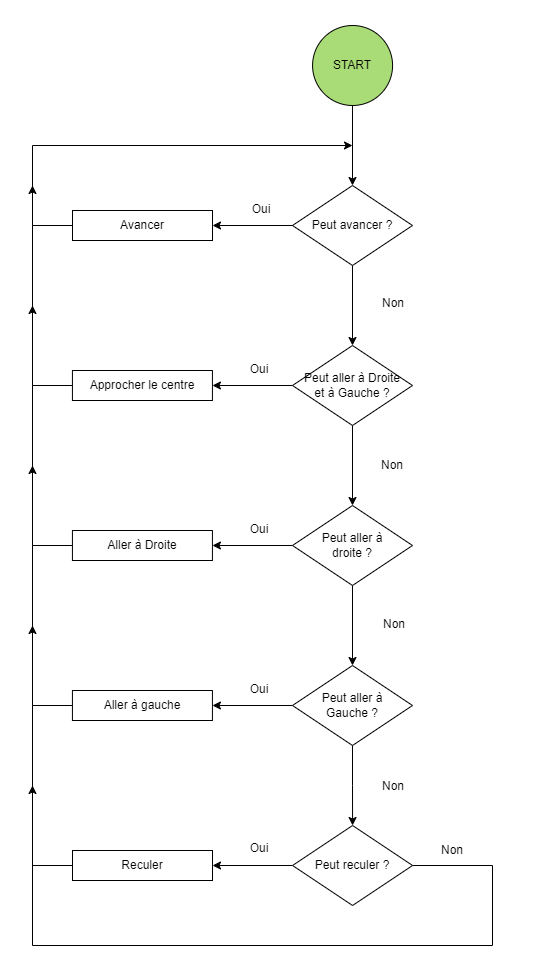

The diagram above was exported from draw.io. Its source (the exported page's mxGraphModel, read from the mxfile embedded in the PNG):
<mxGraphModel dx="1886" dy="606" grid="1" gridSize="10" guides="1" tooltips="1" connect="1" arrows="1" fold="1" page="1" pageScale="1" pageWidth="850" pageHeight="1100" math="0" shadow="0">
  <root>
    <mxCell id="0" />
    <mxCell id="1" parent="0" />
    <mxCell id="2" value="START" style="ellipse;whiteSpace=wrap;html=1;fillColor=#a9dc76;" parent="1" vertex="1" connectable="0">
      <mxGeometry x="-389.93" y="90" width="80" height="80" as="geometry" />
    </mxCell>
    <mxCell id="lx2DLLhiZAJ4EACYypG2-30" style="edgeStyle=orthogonalEdgeStyle;rounded=0;orthogonalLoop=1;jettySize=auto;html=1;exitX=0;exitY=0.5;exitDx=0;exitDy=0;" parent="1" source="QPq4RUjLhZW1vZ7lkCmQ-4" edge="1">
      <mxGeometry relative="1" as="geometry">
        <mxPoint x="-670" y="250" as="targetPoint" />
        <Array as="points">
          <mxPoint x="-670" y="450" />
          <mxPoint x="-670" y="290" />
        </Array>
      </mxGeometry>
    </mxCell>
    <mxCell id="QPq4RUjLhZW1vZ7lkCmQ-4" value="Approcher le centre" style="text;whiteSpace=wrap;strokeColor=default;align=center;verticalAlign=middle;" parent="1" vertex="1">
      <mxGeometry x="-630.07" y="435" width="140" height="30" as="geometry" />
    </mxCell>
    <mxCell id="qtkTY8LqPuS8JdvmdI7l-3" style="edgeStyle=orthogonalEdgeStyle;rounded=0;orthogonalLoop=1;jettySize=auto;html=1;exitX=0.5;exitY=0;exitDx=0;exitDy=0;startArrow=classic;startFill=1;endArrow=none;endFill=0;" parent="1" source="qtkTY8LqPuS8JdvmdI7l-2" edge="1">
      <mxGeometry relative="1" as="geometry">
        <mxPoint x="-350" y="170" as="targetPoint" />
      </mxGeometry>
    </mxCell>
    <mxCell id="lx2DLLhiZAJ4EACYypG2-14" style="edgeStyle=orthogonalEdgeStyle;rounded=0;orthogonalLoop=1;jettySize=auto;html=1;exitX=0.5;exitY=1;exitDx=0;exitDy=0;entryX=0.5;entryY=0;entryDx=0;entryDy=0;" parent="1" source="qtkTY8LqPuS8JdvmdI7l-2" target="lx2DLLhiZAJ4EACYypG2-3" edge="1">
      <mxGeometry relative="1" as="geometry" />
    </mxCell>
    <mxCell id="qtkTY8LqPuS8JdvmdI7l-2" value="Peut avancer ?" style="rhombus;whiteSpace=wrap;html=1;" parent="1" vertex="1">
      <mxGeometry x="-410" y="250" width="120" height="80" as="geometry" />
    </mxCell>
    <mxCell id="lx2DLLhiZAJ4EACYypG2-22" style="edgeStyle=orthogonalEdgeStyle;rounded=0;orthogonalLoop=1;jettySize=auto;html=1;exitX=0;exitY=0.5;exitDx=0;exitDy=0;entryX=1;entryY=0.5;entryDx=0;entryDy=0;" parent="1" source="qtkTY8LqPuS8JdvmdI7l-2" target="lx2DLLhiZAJ4EACYypG2-2" edge="1">
      <mxGeometry relative="1" as="geometry">
        <Array as="points" />
      </mxGeometry>
    </mxCell>
    <mxCell id="qtkTY8LqPuS8JdvmdI7l-7" value="Non" style="text;whiteSpace=wrap;strokeColor=none;align=center;verticalAlign=middle;" parent="1" vertex="1">
      <mxGeometry x="-378.93" y="353" width="140" height="30" as="geometry" />
    </mxCell>
    <mxCell id="lx2DLLhiZAJ4EACYypG2-29" style="edgeStyle=orthogonalEdgeStyle;rounded=0;orthogonalLoop=1;jettySize=auto;html=1;exitX=0;exitY=0.5;exitDx=0;exitDy=0;" parent="1" source="lx2DLLhiZAJ4EACYypG2-2" edge="1">
      <mxGeometry relative="1" as="geometry">
        <mxPoint x="-350" y="210" as="targetPoint" />
        <Array as="points">
          <mxPoint x="-670" y="290" />
          <mxPoint x="-670" y="210" />
        </Array>
      </mxGeometry>
    </mxCell>
    <mxCell id="lx2DLLhiZAJ4EACYypG2-2" value="Avancer" style="text;whiteSpace=wrap;strokeColor=default;align=center;verticalAlign=middle;" parent="1" vertex="1">
      <mxGeometry x="-630" y="275" width="140" height="30" as="geometry" />
    </mxCell>
    <mxCell id="lx2DLLhiZAJ4EACYypG2-16" style="edgeStyle=orthogonalEdgeStyle;rounded=0;orthogonalLoop=1;jettySize=auto;html=1;exitX=0.5;exitY=1;exitDx=0;exitDy=0;entryX=0.5;entryY=0;entryDx=0;entryDy=0;" parent="1" source="lx2DLLhiZAJ4EACYypG2-3" target="lx2DLLhiZAJ4EACYypG2-5" edge="1">
      <mxGeometry relative="1" as="geometry" />
    </mxCell>
    <mxCell id="lx2DLLhiZAJ4EACYypG2-23" style="edgeStyle=orthogonalEdgeStyle;rounded=0;orthogonalLoop=1;jettySize=auto;html=1;exitX=0;exitY=0.5;exitDx=0;exitDy=0;entryX=1;entryY=0.5;entryDx=0;entryDy=0;" parent="1" source="lx2DLLhiZAJ4EACYypG2-3" target="QPq4RUjLhZW1vZ7lkCmQ-4" edge="1">
      <mxGeometry relative="1" as="geometry" />
    </mxCell>
    <mxCell id="lx2DLLhiZAJ4EACYypG2-3" value="Peut aller à Droite&lt;br&gt;et à&amp;nbsp;Gauche ?" style="rhombus;whiteSpace=wrap;html=1;" parent="1" vertex="1">
      <mxGeometry x="-410" y="410" width="120" height="80" as="geometry" />
    </mxCell>
    <mxCell id="lx2DLLhiZAJ4EACYypG2-31" style="edgeStyle=orthogonalEdgeStyle;rounded=0;orthogonalLoop=1;jettySize=auto;html=1;exitX=0;exitY=0.5;exitDx=0;exitDy=0;" parent="1" source="lx2DLLhiZAJ4EACYypG2-4" edge="1">
      <mxGeometry relative="1" as="geometry">
        <mxPoint x="-670" y="370" as="targetPoint" />
        <Array as="points">
          <mxPoint x="-670" y="610" />
          <mxPoint x="-670" y="450" />
        </Array>
      </mxGeometry>
    </mxCell>
    <mxCell id="lx2DLLhiZAJ4EACYypG2-4" value="Aller à Droite" style="text;whiteSpace=wrap;strokeColor=default;align=center;verticalAlign=middle;" parent="1" vertex="1">
      <mxGeometry x="-630.07" y="595" width="140" height="30" as="geometry" />
    </mxCell>
    <mxCell id="lx2DLLhiZAJ4EACYypG2-19" style="edgeStyle=orthogonalEdgeStyle;rounded=0;orthogonalLoop=1;jettySize=auto;html=1;exitX=0.5;exitY=1;exitDx=0;exitDy=0;entryX=0.5;entryY=0;entryDx=0;entryDy=0;" parent="1" source="lx2DLLhiZAJ4EACYypG2-5" target="lx2DLLhiZAJ4EACYypG2-7" edge="1">
      <mxGeometry relative="1" as="geometry" />
    </mxCell>
    <mxCell id="lx2DLLhiZAJ4EACYypG2-24" value="" style="edgeStyle=orthogonalEdgeStyle;rounded=0;orthogonalLoop=1;jettySize=auto;html=1;" parent="1" source="lx2DLLhiZAJ4EACYypG2-5" target="lx2DLLhiZAJ4EACYypG2-4" edge="1">
      <mxGeometry relative="1" as="geometry" />
    </mxCell>
    <mxCell id="lx2DLLhiZAJ4EACYypG2-5" value="Peut aller à &lt;br&gt;droite ?" style="rhombus;whiteSpace=wrap;html=1;" parent="1" vertex="1">
      <mxGeometry x="-410" y="570" width="120" height="80" as="geometry" />
    </mxCell>
    <mxCell id="lx2DLLhiZAJ4EACYypG2-32" style="edgeStyle=orthogonalEdgeStyle;rounded=0;orthogonalLoop=1;jettySize=auto;html=1;exitX=0;exitY=0.5;exitDx=0;exitDy=0;" parent="1" source="lx2DLLhiZAJ4EACYypG2-6" edge="1">
      <mxGeometry relative="1" as="geometry">
        <mxPoint x="-670" y="530" as="targetPoint" />
        <Array as="points">
          <mxPoint x="-670" y="770" />
          <mxPoint x="-670" y="610" />
        </Array>
      </mxGeometry>
    </mxCell>
    <mxCell id="lx2DLLhiZAJ4EACYypG2-6" value="Aller à gauche" style="text;whiteSpace=wrap;strokeColor=default;align=center;verticalAlign=middle;" parent="1" vertex="1">
      <mxGeometry x="-630.07" y="755" width="140" height="30" as="geometry" />
    </mxCell>
    <mxCell id="lx2DLLhiZAJ4EACYypG2-20" style="edgeStyle=orthogonalEdgeStyle;rounded=0;orthogonalLoop=1;jettySize=auto;html=1;exitX=0.5;exitY=1;exitDx=0;exitDy=0;entryX=0.5;entryY=0;entryDx=0;entryDy=0;" parent="1" source="lx2DLLhiZAJ4EACYypG2-7" target="lx2DLLhiZAJ4EACYypG2-9" edge="1">
      <mxGeometry relative="1" as="geometry" />
    </mxCell>
    <mxCell id="lx2DLLhiZAJ4EACYypG2-25" value="" style="edgeStyle=orthogonalEdgeStyle;rounded=0;orthogonalLoop=1;jettySize=auto;html=1;" parent="1" source="lx2DLLhiZAJ4EACYypG2-7" target="lx2DLLhiZAJ4EACYypG2-6" edge="1">
      <mxGeometry relative="1" as="geometry" />
    </mxCell>
    <mxCell id="lx2DLLhiZAJ4EACYypG2-7" value="Peut aller à&lt;br&gt;Gauche ?" style="rhombus;whiteSpace=wrap;html=1;" parent="1" vertex="1">
      <mxGeometry x="-410" y="730" width="120" height="80" as="geometry" />
    </mxCell>
    <mxCell id="lx2DLLhiZAJ4EACYypG2-33" style="edgeStyle=orthogonalEdgeStyle;rounded=0;orthogonalLoop=1;jettySize=auto;html=1;exitX=0;exitY=0.5;exitDx=0;exitDy=0;" parent="1" source="lx2DLLhiZAJ4EACYypG2-8" edge="1">
      <mxGeometry relative="1" as="geometry">
        <mxPoint x="-670" y="690" as="targetPoint" />
        <Array as="points">
          <mxPoint x="-670" y="930" />
          <mxPoint x="-670" y="770" />
        </Array>
      </mxGeometry>
    </mxCell>
    <mxCell id="lx2DLLhiZAJ4EACYypG2-8" value="Reculer" style="text;whiteSpace=wrap;strokeColor=default;align=center;verticalAlign=middle;" parent="1" vertex="1">
      <mxGeometry x="-630" y="915" width="140" height="30" as="geometry" />
    </mxCell>
    <mxCell id="lx2DLLhiZAJ4EACYypG2-21" style="edgeStyle=orthogonalEdgeStyle;rounded=0;orthogonalLoop=1;jettySize=auto;html=1;exitX=0;exitY=0.5;exitDx=0;exitDy=0;entryX=1;entryY=0.5;entryDx=0;entryDy=0;" parent="1" source="lx2DLLhiZAJ4EACYypG2-9" target="lx2DLLhiZAJ4EACYypG2-8" edge="1">
      <mxGeometry relative="1" as="geometry" />
    </mxCell>
    <mxCell id="lx2DLLhiZAJ4EACYypG2-27" style="edgeStyle=orthogonalEdgeStyle;rounded=0;orthogonalLoop=1;jettySize=auto;html=1;exitX=1;exitY=0.5;exitDx=0;exitDy=0;" parent="1" source="lx2DLLhiZAJ4EACYypG2-9" edge="1">
      <mxGeometry relative="1" as="geometry">
        <mxPoint x="-670" y="850" as="targetPoint" />
        <Array as="points">
          <mxPoint x="-210" y="930" />
          <mxPoint x="-210" y="1010" />
          <mxPoint x="-670" y="1010" />
        </Array>
      </mxGeometry>
    </mxCell>
    <mxCell id="lx2DLLhiZAJ4EACYypG2-9" value="Peut reculer ?" style="rhombus;whiteSpace=wrap;html=1;" parent="1" vertex="1">
      <mxGeometry x="-409.93" y="890" width="120" height="80" as="geometry" />
    </mxCell>
    <mxCell id="lx2DLLhiZAJ4EACYypG2-10" value="Oui" style="text;whiteSpace=wrap;strokeColor=none;align=center;verticalAlign=middle;" parent="1" vertex="1">
      <mxGeometry x="-513" y="419" width="140" height="30" as="geometry" />
    </mxCell>
    <mxCell id="lx2DLLhiZAJ4EACYypG2-11" value="Oui" style="text;whiteSpace=wrap;strokeColor=none;align=center;verticalAlign=middle;" parent="1" vertex="1">
      <mxGeometry x="-513" y="579" width="140" height="30" as="geometry" />
    </mxCell>
    <mxCell id="lx2DLLhiZAJ4EACYypG2-12" value="Oui" style="text;whiteSpace=wrap;strokeColor=none;align=center;verticalAlign=middle;" parent="1" vertex="1">
      <mxGeometry x="-513" y="739" width="140" height="30" as="geometry" />
    </mxCell>
    <mxCell id="lx2DLLhiZAJ4EACYypG2-13" value="Oui" style="text;whiteSpace=wrap;strokeColor=none;align=center;verticalAlign=middle;" parent="1" vertex="1">
      <mxGeometry x="-513" y="898" width="140" height="30" as="geometry" />
    </mxCell>
    <mxCell id="lx2DLLhiZAJ4EACYypG2-15" value="Non" style="text;whiteSpace=wrap;strokeColor=none;align=center;verticalAlign=middle;" parent="1" vertex="1">
      <mxGeometry x="-380" y="515" width="140" height="30" as="geometry" />
    </mxCell>
    <mxCell id="lx2DLLhiZAJ4EACYypG2-17" value="Non" style="text;whiteSpace=wrap;strokeColor=none;align=center;verticalAlign=middle;" parent="1" vertex="1">
      <mxGeometry x="-377.86" y="674" width="140" height="30" as="geometry" />
    </mxCell>
    <mxCell id="lx2DLLhiZAJ4EACYypG2-18" value="Non" style="text;whiteSpace=wrap;strokeColor=none;align=center;verticalAlign=middle;" parent="1" vertex="1">
      <mxGeometry x="-378.93" y="836" width="140" height="30" as="geometry" />
    </mxCell>
    <mxCell id="lx2DLLhiZAJ4EACYypG2-26" value="Oui" style="text;whiteSpace=wrap;strokeColor=none;align=center;verticalAlign=middle;" parent="1" vertex="1">
      <mxGeometry x="-511" y="259" width="140" height="30" as="geometry" />
    </mxCell>
    <mxCell id="lx2DLLhiZAJ4EACYypG2-28" value="Non" style="text;whiteSpace=wrap;strokeColor=none;align=center;verticalAlign=middle;" parent="1" vertex="1">
      <mxGeometry x="-320" y="900" width="140" height="30" as="geometry" />
    </mxCell>
  </root>
</mxGraphModel>